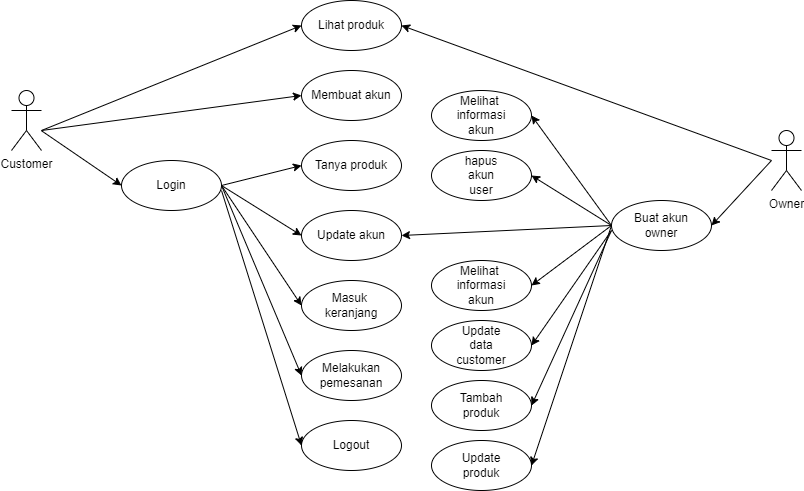

The diagram above was exported from draw.io. Its source (the exported page's mxGraphModel, read from the mxfile embedded in the PNG):
<mxGraphModel dx="868" dy="382" grid="1" gridSize="10" guides="1" tooltips="1" connect="1" arrows="1" fold="1" page="1" pageScale="1" pageWidth="850" pageHeight="1100" math="0" shadow="0">
  <root>
    <mxCell id="0" />
    <mxCell id="1" parent="0" />
    <mxCell id="qZW-q4iEc8359HIClOaP-1" value="Customer" style="shape=umlActor;verticalLabelPosition=bottom;verticalAlign=top;html=1;outlineConnect=0;" vertex="1" parent="1">
      <mxGeometry x="160" y="180" width="30" height="60" as="geometry" />
    </mxCell>
    <mxCell id="qZW-q4iEc8359HIClOaP-2" value="Login" style="ellipse;whiteSpace=wrap;html=1;" vertex="1" parent="1">
      <mxGeometry x="270" y="250" width="100" height="50" as="geometry" />
    </mxCell>
    <mxCell id="qZW-q4iEc8359HIClOaP-4" value="Lihat produk" style="ellipse;whiteSpace=wrap;html=1;" vertex="1" parent="1">
      <mxGeometry x="450" y="90" width="100" height="50" as="geometry" />
    </mxCell>
    <mxCell id="qZW-q4iEc8359HIClOaP-5" value="Membuat akun" style="ellipse;whiteSpace=wrap;html=1;" vertex="1" parent="1">
      <mxGeometry x="450" y="160" width="100" height="50" as="geometry" />
    </mxCell>
    <mxCell id="qZW-q4iEc8359HIClOaP-6" value="Update akun" style="ellipse;whiteSpace=wrap;html=1;" vertex="1" parent="1">
      <mxGeometry x="450" y="300" width="100" height="50" as="geometry" />
    </mxCell>
    <mxCell id="qZW-q4iEc8359HIClOaP-7" value="Tanya produk" style="ellipse;whiteSpace=wrap;html=1;" vertex="1" parent="1">
      <mxGeometry x="450" y="230" width="100" height="50" as="geometry" />
    </mxCell>
    <mxCell id="qZW-q4iEc8359HIClOaP-8" value="Masuk &lt;br&gt;keranjang" style="ellipse;whiteSpace=wrap;html=1;" vertex="1" parent="1">
      <mxGeometry x="450" y="370" width="100" height="50" as="geometry" />
    </mxCell>
    <mxCell id="qZW-q4iEc8359HIClOaP-9" value="Melakukan&lt;br&gt;pemesanan" style="ellipse;whiteSpace=wrap;html=1;" vertex="1" parent="1">
      <mxGeometry x="450" y="440" width="100" height="50" as="geometry" />
    </mxCell>
    <mxCell id="qZW-q4iEc8359HIClOaP-10" value="Logout" style="ellipse;whiteSpace=wrap;html=1;" vertex="1" parent="1">
      <mxGeometry x="450" y="510" width="100" height="50" as="geometry" />
    </mxCell>
    <mxCell id="qZW-q4iEc8359HIClOaP-12" value="" style="endArrow=classic;html=1;rounded=0;entryX=0;entryY=0.5;entryDx=0;entryDy=0;" edge="1" parent="1" source="qZW-q4iEc8359HIClOaP-1" target="qZW-q4iEc8359HIClOaP-2">
      <mxGeometry width="50" height="50" relative="1" as="geometry">
        <mxPoint x="400" y="270" as="sourcePoint" />
        <mxPoint x="450" y="220" as="targetPoint" />
      </mxGeometry>
    </mxCell>
    <mxCell id="qZW-q4iEc8359HIClOaP-14" value="" style="endArrow=classic;html=1;rounded=0;entryX=0;entryY=0.5;entryDx=0;entryDy=0;" edge="1" parent="1" target="qZW-q4iEc8359HIClOaP-4">
      <mxGeometry width="50" height="50" relative="1" as="geometry">
        <mxPoint x="190" y="220" as="sourcePoint" />
        <mxPoint x="440" y="120" as="targetPoint" />
      </mxGeometry>
    </mxCell>
    <mxCell id="qZW-q4iEc8359HIClOaP-15" value="" style="endArrow=classic;html=1;rounded=0;entryX=0;entryY=0.5;entryDx=0;entryDy=0;" edge="1" parent="1" target="qZW-q4iEc8359HIClOaP-5">
      <mxGeometry width="50" height="50" relative="1" as="geometry">
        <mxPoint x="190" y="220" as="sourcePoint" />
        <mxPoint x="460" y="125" as="targetPoint" />
      </mxGeometry>
    </mxCell>
    <mxCell id="qZW-q4iEc8359HIClOaP-17" value="" style="endArrow=classic;html=1;rounded=0;entryX=0;entryY=0.5;entryDx=0;entryDy=0;exitX=1;exitY=0.5;exitDx=0;exitDy=0;" edge="1" parent="1" source="qZW-q4iEc8359HIClOaP-2" target="qZW-q4iEc8359HIClOaP-7">
      <mxGeometry width="50" height="50" relative="1" as="geometry">
        <mxPoint x="310" y="340.0031578947369" as="sourcePoint" />
        <mxPoint x="390" y="394.74" as="targetPoint" />
      </mxGeometry>
    </mxCell>
    <mxCell id="qZW-q4iEc8359HIClOaP-18" value="" style="endArrow=classic;html=1;rounded=0;exitX=1;exitY=0.5;exitDx=0;exitDy=0;entryX=0;entryY=0.5;entryDx=0;entryDy=0;" edge="1" parent="1" source="qZW-q4iEc8359HIClOaP-2" target="qZW-q4iEc8359HIClOaP-6">
      <mxGeometry width="50" height="50" relative="1" as="geometry">
        <mxPoint x="380" y="285" as="sourcePoint" />
        <mxPoint x="440" y="320" as="targetPoint" />
      </mxGeometry>
    </mxCell>
    <mxCell id="qZW-q4iEc8359HIClOaP-19" value="" style="endArrow=classic;html=1;rounded=0;exitX=1;exitY=0.5;exitDx=0;exitDy=0;entryX=0;entryY=0.5;entryDx=0;entryDy=0;" edge="1" parent="1" source="qZW-q4iEc8359HIClOaP-2" target="qZW-q4iEc8359HIClOaP-8">
      <mxGeometry width="50" height="50" relative="1" as="geometry">
        <mxPoint x="380" y="285" as="sourcePoint" />
        <mxPoint x="450" y="330" as="targetPoint" />
      </mxGeometry>
    </mxCell>
    <mxCell id="qZW-q4iEc8359HIClOaP-20" value="" style="endArrow=classic;html=1;rounded=0;entryX=0;entryY=0.5;entryDx=0;entryDy=0;exitX=1;exitY=0.5;exitDx=0;exitDy=0;" edge="1" parent="1" source="qZW-q4iEc8359HIClOaP-2" target="qZW-q4iEc8359HIClOaP-9">
      <mxGeometry width="50" height="50" relative="1" as="geometry">
        <mxPoint x="370" y="280" as="sourcePoint" />
        <mxPoint x="460" y="405" as="targetPoint" />
      </mxGeometry>
    </mxCell>
    <mxCell id="qZW-q4iEc8359HIClOaP-21" value="" style="endArrow=classic;html=1;rounded=0;entryX=0;entryY=0.5;entryDx=0;entryDy=0;" edge="1" parent="1" target="qZW-q4iEc8359HIClOaP-10">
      <mxGeometry width="50" height="50" relative="1" as="geometry">
        <mxPoint x="370" y="280" as="sourcePoint" />
        <mxPoint x="460" y="475" as="targetPoint" />
      </mxGeometry>
    </mxCell>
    <mxCell id="qZW-q4iEc8359HIClOaP-22" value="Owner" style="shape=umlActor;verticalLabelPosition=bottom;verticalAlign=top;html=1;outlineConnect=0;" vertex="1" parent="1">
      <mxGeometry x="920" y="220" width="30" height="60" as="geometry" />
    </mxCell>
    <mxCell id="qZW-q4iEc8359HIClOaP-23" value="Buat akun&lt;br&gt;owner" style="ellipse;whiteSpace=wrap;html=1;" vertex="1" parent="1">
      <mxGeometry x="760" y="290" width="100" height="50" as="geometry" />
    </mxCell>
    <mxCell id="qZW-q4iEc8359HIClOaP-24" value="" style="endArrow=classic;html=1;rounded=0;entryX=1;entryY=0.5;entryDx=0;entryDy=0;" edge="1" parent="1" target="qZW-q4iEc8359HIClOaP-4">
      <mxGeometry width="50" height="50" relative="1" as="geometry">
        <mxPoint x="920" y="250" as="sourcePoint" />
        <mxPoint x="700" y="210" as="targetPoint" />
      </mxGeometry>
    </mxCell>
    <mxCell id="qZW-q4iEc8359HIClOaP-26" value="" style="endArrow=classic;html=1;rounded=0;entryX=1;entryY=0.5;entryDx=0;entryDy=0;" edge="1" parent="1" target="qZW-q4iEc8359HIClOaP-23">
      <mxGeometry width="50" height="50" relative="1" as="geometry">
        <mxPoint x="920" y="250" as="sourcePoint" />
        <mxPoint x="560" y="125" as="targetPoint" />
      </mxGeometry>
    </mxCell>
    <mxCell id="qZW-q4iEc8359HIClOaP-27" value="Melihat &lt;br&gt;informasi&lt;br&gt;akun" style="ellipse;whiteSpace=wrap;html=1;" vertex="1" parent="1">
      <mxGeometry x="580" y="180" width="100" height="50" as="geometry" />
    </mxCell>
    <mxCell id="qZW-q4iEc8359HIClOaP-28" value="Melihat &lt;br&gt;informasi&lt;br&gt;akun" style="ellipse;whiteSpace=wrap;html=1;" vertex="1" parent="1">
      <mxGeometry x="580" y="350" width="100" height="50" as="geometry" />
    </mxCell>
    <mxCell id="qZW-q4iEc8359HIClOaP-30" value="" style="endArrow=classic;html=1;rounded=0;entryX=1;entryY=0.5;entryDx=0;entryDy=0;exitX=0;exitY=0.5;exitDx=0;exitDy=0;" edge="1" parent="1" source="qZW-q4iEc8359HIClOaP-23" target="qZW-q4iEc8359HIClOaP-6">
      <mxGeometry width="50" height="50" relative="1" as="geometry">
        <mxPoint x="690" y="270" as="sourcePoint" />
        <mxPoint x="630" y="335" as="targetPoint" />
      </mxGeometry>
    </mxCell>
    <mxCell id="qZW-q4iEc8359HIClOaP-31" value="Update&lt;br&gt;data&lt;br&gt;customer" style="ellipse;whiteSpace=wrap;html=1;" vertex="1" parent="1">
      <mxGeometry x="580" y="410" width="100" height="50" as="geometry" />
    </mxCell>
    <mxCell id="qZW-q4iEc8359HIClOaP-32" value="Tambah&lt;br&gt;produk" style="ellipse;whiteSpace=wrap;html=1;" vertex="1" parent="1">
      <mxGeometry x="580" y="470" width="100" height="50" as="geometry" />
    </mxCell>
    <mxCell id="qZW-q4iEc8359HIClOaP-34" value="Update&lt;br&gt;produk" style="ellipse;whiteSpace=wrap;html=1;" vertex="1" parent="1">
      <mxGeometry x="580" y="530" width="100" height="50" as="geometry" />
    </mxCell>
    <mxCell id="qZW-q4iEc8359HIClOaP-35" value="hapus&lt;br&gt;akun&lt;br&gt;user" style="ellipse;whiteSpace=wrap;html=1;" vertex="1" parent="1">
      <mxGeometry x="580" y="240" width="100" height="50" as="geometry" />
    </mxCell>
    <mxCell id="qZW-q4iEc8359HIClOaP-36" value="" style="endArrow=classic;html=1;rounded=0;entryX=1;entryY=0.5;entryDx=0;entryDy=0;exitX=0;exitY=0.5;exitDx=0;exitDy=0;" edge="1" parent="1" source="qZW-q4iEc8359HIClOaP-23" target="qZW-q4iEc8359HIClOaP-35">
      <mxGeometry width="50" height="50" relative="1" as="geometry">
        <mxPoint x="760" y="320" as="sourcePoint" />
        <mxPoint x="560" y="335" as="targetPoint" />
      </mxGeometry>
    </mxCell>
    <mxCell id="qZW-q4iEc8359HIClOaP-37" value="" style="endArrow=classic;html=1;rounded=0;entryX=1;entryY=0.5;entryDx=0;entryDy=0;exitX=0;exitY=0.5;exitDx=0;exitDy=0;" edge="1" parent="1" source="qZW-q4iEc8359HIClOaP-23" target="qZW-q4iEc8359HIClOaP-27">
      <mxGeometry width="50" height="50" relative="1" as="geometry">
        <mxPoint x="770" y="325" as="sourcePoint" />
        <mxPoint x="690" y="275" as="targetPoint" />
      </mxGeometry>
    </mxCell>
    <mxCell id="qZW-q4iEc8359HIClOaP-38" value="" style="endArrow=classic;html=1;rounded=0;entryX=1;entryY=0.5;entryDx=0;entryDy=0;exitX=0;exitY=0.5;exitDx=0;exitDy=0;" edge="1" parent="1" source="qZW-q4iEc8359HIClOaP-23" target="qZW-q4iEc8359HIClOaP-28">
      <mxGeometry width="50" height="50" relative="1" as="geometry">
        <mxPoint x="770" y="325" as="sourcePoint" />
        <mxPoint x="690" y="215" as="targetPoint" />
      </mxGeometry>
    </mxCell>
    <mxCell id="qZW-q4iEc8359HIClOaP-39" value="" style="endArrow=classic;html=1;rounded=0;entryX=1;entryY=0.5;entryDx=0;entryDy=0;" edge="1" parent="1" target="qZW-q4iEc8359HIClOaP-31">
      <mxGeometry width="50" height="50" relative="1" as="geometry">
        <mxPoint x="760" y="320" as="sourcePoint" />
        <mxPoint x="690" y="385" as="targetPoint" />
      </mxGeometry>
    </mxCell>
    <mxCell id="qZW-q4iEc8359HIClOaP-40" value="" style="endArrow=classic;html=1;rounded=0;entryX=1;entryY=0.5;entryDx=0;entryDy=0;" edge="1" parent="1" target="qZW-q4iEc8359HIClOaP-32">
      <mxGeometry width="50" height="50" relative="1" as="geometry">
        <mxPoint x="760" y="320" as="sourcePoint" />
        <mxPoint x="690" y="445" as="targetPoint" />
      </mxGeometry>
    </mxCell>
    <mxCell id="qZW-q4iEc8359HIClOaP-41" value="" style="endArrow=classic;html=1;rounded=0;entryX=1;entryY=0.5;entryDx=0;entryDy=0;exitX=0;exitY=0.5;exitDx=0;exitDy=0;" edge="1" parent="1" source="qZW-q4iEc8359HIClOaP-23" target="qZW-q4iEc8359HIClOaP-34">
      <mxGeometry width="50" height="50" relative="1" as="geometry">
        <mxPoint x="770" y="330" as="sourcePoint" />
        <mxPoint x="690" y="505" as="targetPoint" />
      </mxGeometry>
    </mxCell>
  </root>
</mxGraphModel>